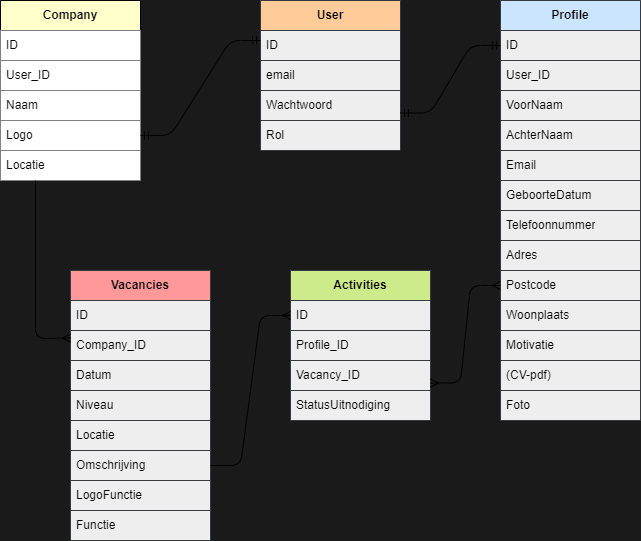

The diagram above was exported from draw.io. Its source (the exported page's mxGraphModel, read from the mxfile embedded in the PNG):
<mxGraphModel dx="713" dy="571" grid="1" gridSize="10" guides="1" tooltips="1" connect="1" arrows="1" fold="1" page="1" pageScale="1" pageWidth="850" pageHeight="1100" background="#1A1A1A" math="0" shadow="0">
  <root>
    <mxCell id="0" />
    <mxCell id="1" parent="0" />
    <mxCell id="7" value="Company" style="swimlane;fontStyle=1;childLayout=stackLayout;horizontal=1;startSize=30;horizontalStack=0;resizeParent=1;resizeParentMax=0;resizeLast=0;collapsible=1;marginBottom=0;whiteSpace=wrap;html=1;labelBackgroundColor=none;labelBorderColor=none;fontColor=#000000;rounded=0;arcSize=50;fillColor=#FFFFCC;" parent="1" vertex="1">
      <mxGeometry x="30" y="40" width="140" height="180" as="geometry" />
    </mxCell>
    <mxCell id="8" value="ID" style="text;strokeColor=#808080;fillColor=#FFFFFF;align=left;verticalAlign=middle;spacingLeft=4;spacingRight=4;overflow=hidden;points=[[0,0.5],[1,0.5]];portConstraint=eastwest;rotatable=0;whiteSpace=wrap;html=1;labelBackgroundColor=none;labelBorderColor=none;rounded=0;fontColor=#000000;" parent="7" vertex="1">
      <mxGeometry y="30" width="140" height="30" as="geometry" />
    </mxCell>
    <mxCell id="9" value="User_ID" style="text;strokeColor=#808080;fillColor=#FFFFFF;align=left;verticalAlign=middle;spacingLeft=4;spacingRight=4;overflow=hidden;points=[[0,0.5],[1,0.5]];portConstraint=eastwest;rotatable=0;whiteSpace=wrap;html=1;labelBackgroundColor=none;labelBorderColor=none;fontColor=#000000;" parent="7" vertex="1">
      <mxGeometry y="60" width="140" height="30" as="geometry" />
    </mxCell>
    <mxCell id="10" value="Naam" style="text;strokeColor=#808080;fillColor=#FFFFFF;align=left;verticalAlign=middle;spacingLeft=4;spacingRight=4;overflow=hidden;points=[[0,0.5],[1,0.5]];portConstraint=eastwest;rotatable=0;whiteSpace=wrap;html=1;labelBackgroundColor=none;labelBorderColor=none;fontColor=#000000;" parent="7" vertex="1">
      <mxGeometry y="90" width="140" height="30" as="geometry" />
    </mxCell>
    <mxCell id="11" value="Logo" style="text;strokeColor=#808080;fillColor=#FFFFFF;align=left;verticalAlign=middle;spacingLeft=4;spacingRight=4;overflow=hidden;points=[[0,0.5],[1,0.5]];portConstraint=eastwest;rotatable=0;whiteSpace=wrap;html=1;labelBackgroundColor=none;labelBorderColor=none;fontColor=#000000;" parent="7" vertex="1">
      <mxGeometry y="120" width="140" height="30" as="geometry" />
    </mxCell>
    <mxCell id="86" value="Locatie" style="text;strokeColor=#808080;fillColor=#FFFFFF;align=left;verticalAlign=middle;spacingLeft=4;spacingRight=4;overflow=hidden;points=[[0,0.5],[1,0.5]];portConstraint=eastwest;rotatable=0;whiteSpace=wrap;html=1;labelBackgroundColor=none;labelBorderColor=none;fontColor=#000000;" vertex="1" parent="7">
      <mxGeometry y="150" width="140" height="30" as="geometry" />
    </mxCell>
    <mxCell id="12" value="Profile" style="swimlane;fontStyle=1;childLayout=stackLayout;horizontal=1;startSize=30;horizontalStack=0;resizeParent=1;resizeParentMax=0;resizeLast=0;collapsible=1;marginBottom=0;whiteSpace=wrap;html=1;rounded=0;labelBackgroundColor=none;labelBorderColor=none;fillColor=#cce5ff;strokeColor=#36393d;fontColor=#000000;" parent="1" vertex="1">
      <mxGeometry x="530" y="40" width="140" height="420" as="geometry" />
    </mxCell>
    <mxCell id="13" value="ID" style="text;strokeColor=#36393d;fillColor=#eeeeee;align=left;verticalAlign=middle;spacingLeft=4;spacingRight=4;overflow=hidden;points=[[0,0.5],[1,0.5]];portConstraint=eastwest;rotatable=0;whiteSpace=wrap;html=1;rounded=0;labelBackgroundColor=none;labelBorderColor=none;fontColor=#000000;" parent="12" vertex="1">
      <mxGeometry y="30" width="140" height="30" as="geometry" />
    </mxCell>
    <mxCell id="14" value="User_ID" style="text;strokeColor=#36393d;fillColor=#eeeeee;align=left;verticalAlign=middle;spacingLeft=4;spacingRight=4;overflow=hidden;points=[[0,0.5],[1,0.5]];portConstraint=eastwest;rotatable=0;whiteSpace=wrap;html=1;rounded=0;labelBackgroundColor=none;labelBorderColor=none;fontColor=#000000;" parent="12" vertex="1">
      <mxGeometry y="60" width="140" height="30" as="geometry" />
    </mxCell>
    <mxCell id="15" value="VoorNaam" style="text;strokeColor=#36393d;fillColor=#eeeeee;align=left;verticalAlign=middle;spacingLeft=4;spacingRight=4;overflow=hidden;points=[[0,0.5],[1,0.5]];portConstraint=eastwest;rotatable=0;whiteSpace=wrap;html=1;rounded=0;labelBackgroundColor=none;labelBorderColor=none;fontColor=#000000;" parent="12" vertex="1">
      <mxGeometry y="90" width="140" height="30" as="geometry" />
    </mxCell>
    <mxCell id="16" value="AchterNaam" style="text;strokeColor=#36393d;fillColor=#eeeeee;align=left;verticalAlign=middle;spacingLeft=4;spacingRight=4;overflow=hidden;points=[[0,0.5],[1,0.5]];portConstraint=eastwest;rotatable=0;whiteSpace=wrap;html=1;rounded=0;labelBackgroundColor=none;labelBorderColor=none;fontColor=#000000;" parent="12" vertex="1">
      <mxGeometry y="120" width="140" height="30" as="geometry" />
    </mxCell>
    <mxCell id="17" value="Email" style="text;strokeColor=#36393d;fillColor=#eeeeee;align=left;verticalAlign=middle;spacingLeft=4;spacingRight=4;overflow=hidden;points=[[0,0.5],[1,0.5]];portConstraint=eastwest;rotatable=0;whiteSpace=wrap;html=1;rounded=0;labelBackgroundColor=none;labelBorderColor=none;fontColor=#000000;" parent="12" vertex="1">
      <mxGeometry y="150" width="140" height="30" as="geometry" />
    </mxCell>
    <mxCell id="19" value="GeboorteDatum" style="text;strokeColor=#36393d;fillColor=#eeeeee;align=left;verticalAlign=middle;spacingLeft=4;spacingRight=4;overflow=hidden;points=[[0,0.5],[1,0.5]];portConstraint=eastwest;rotatable=0;whiteSpace=wrap;html=1;rounded=0;labelBackgroundColor=none;labelBorderColor=none;fontColor=#000000;" parent="12" vertex="1">
      <mxGeometry y="180" width="140" height="30" as="geometry" />
    </mxCell>
    <mxCell id="20" value="Telefoonnummer" style="text;strokeColor=#36393d;fillColor=#eeeeee;align=left;verticalAlign=middle;spacingLeft=4;spacingRight=4;overflow=hidden;points=[[0,0.5],[1,0.5]];portConstraint=eastwest;rotatable=0;whiteSpace=wrap;html=1;rounded=0;labelBackgroundColor=none;labelBorderColor=none;fontColor=#000000;" parent="12" vertex="1">
      <mxGeometry y="210" width="140" height="30" as="geometry" />
    </mxCell>
    <mxCell id="21" value="Adres" style="text;strokeColor=#36393d;fillColor=#eeeeee;align=left;verticalAlign=middle;spacingLeft=4;spacingRight=4;overflow=hidden;points=[[0,0.5],[1,0.5]];portConstraint=eastwest;rotatable=0;whiteSpace=wrap;html=1;rounded=0;labelBackgroundColor=none;labelBorderColor=none;fontColor=#000000;" parent="12" vertex="1">
      <mxGeometry y="240" width="140" height="30" as="geometry" />
    </mxCell>
    <mxCell id="22" value="Postcode" style="text;strokeColor=#36393d;fillColor=#eeeeee;align=left;verticalAlign=middle;spacingLeft=4;spacingRight=4;overflow=hidden;points=[[0,0.5],[1,0.5]];portConstraint=eastwest;rotatable=0;whiteSpace=wrap;html=1;rounded=0;labelBackgroundColor=none;labelBorderColor=none;fontColor=#000000;" parent="12" vertex="1">
      <mxGeometry y="270" width="140" height="30" as="geometry" />
    </mxCell>
    <mxCell id="23" value="Woonplaats" style="text;strokeColor=#36393d;fillColor=#eeeeee;align=left;verticalAlign=middle;spacingLeft=4;spacingRight=4;overflow=hidden;points=[[0,0.5],[1,0.5]];portConstraint=eastwest;rotatable=0;whiteSpace=wrap;html=1;rounded=0;labelBackgroundColor=none;labelBorderColor=none;fontColor=#000000;" parent="12" vertex="1">
      <mxGeometry y="300" width="140" height="30" as="geometry" />
    </mxCell>
    <mxCell id="24" value="Motivatie" style="text;strokeColor=#36393d;fillColor=#eeeeee;align=left;verticalAlign=middle;spacingLeft=4;spacingRight=4;overflow=hidden;points=[[0,0.5],[1,0.5]];portConstraint=eastwest;rotatable=0;whiteSpace=wrap;html=1;rounded=0;labelBackgroundColor=none;labelBorderColor=none;fontColor=#000000;" parent="12" vertex="1">
      <mxGeometry y="330" width="140" height="30" as="geometry" />
    </mxCell>
    <mxCell id="25" value="(CV-pdf)" style="text;strokeColor=#36393d;fillColor=#eeeeee;align=left;verticalAlign=middle;spacingLeft=4;spacingRight=4;overflow=hidden;points=[[0,0.5],[1,0.5]];portConstraint=eastwest;rotatable=0;whiteSpace=wrap;html=1;rounded=0;labelBackgroundColor=none;labelBorderColor=none;fontColor=#000000;" parent="12" vertex="1">
      <mxGeometry y="360" width="140" height="30" as="geometry" />
    </mxCell>
    <mxCell id="78" value="Foto" style="text;strokeColor=#36393d;fillColor=#eeeeee;align=left;verticalAlign=middle;spacingLeft=4;spacingRight=4;overflow=hidden;points=[[0,0.5],[1,0.5]];portConstraint=eastwest;rotatable=0;whiteSpace=wrap;html=1;rounded=0;labelBackgroundColor=none;labelBorderColor=none;fontColor=#000000;" parent="12" vertex="1">
      <mxGeometry y="390" width="140" height="30" as="geometry" />
    </mxCell>
    <mxCell id="27" value="Vacancies" style="swimlane;fontStyle=1;childLayout=stackLayout;horizontal=1;startSize=30;horizontalStack=0;resizeParent=1;resizeParentMax=0;resizeLast=0;collapsible=1;marginBottom=0;whiteSpace=wrap;html=1;rounded=0;labelBackgroundColor=none;labelBorderColor=none;fillColor=#FF9999;strokeColor=#36393d;fontColor=#000000;" parent="1" vertex="1">
      <mxGeometry x="100" y="310" width="140" height="270" as="geometry" />
    </mxCell>
    <mxCell id="28" value="ID" style="text;strokeColor=#36393d;fillColor=#eeeeee;align=left;verticalAlign=middle;spacingLeft=4;spacingRight=4;overflow=hidden;points=[[0,0.5],[1,0.5]];portConstraint=eastwest;rotatable=0;whiteSpace=wrap;html=1;rounded=0;labelBackgroundColor=none;labelBorderColor=none;fontColor=#000000;" parent="27" vertex="1">
      <mxGeometry y="30" width="140" height="30" as="geometry" />
    </mxCell>
    <mxCell id="29" value="Company_ID" style="text;strokeColor=#36393d;fillColor=#eeeeee;align=left;verticalAlign=middle;spacingLeft=4;spacingRight=4;overflow=hidden;points=[[0,0.5],[1,0.5]];portConstraint=eastwest;rotatable=0;whiteSpace=wrap;html=1;rounded=0;labelBackgroundColor=none;labelBorderColor=none;fontColor=#000000;" parent="27" vertex="1">
      <mxGeometry y="60" width="140" height="30" as="geometry" />
    </mxCell>
    <mxCell id="30" value="Datum" style="text;strokeColor=#36393d;fillColor=#eeeeee;align=left;verticalAlign=middle;spacingLeft=4;spacingRight=4;overflow=hidden;points=[[0,0.5],[1,0.5]];portConstraint=eastwest;rotatable=0;whiteSpace=wrap;html=1;rounded=0;labelBackgroundColor=none;labelBorderColor=none;fontColor=#000000;" parent="27" vertex="1">
      <mxGeometry y="90" width="140" height="30" as="geometry" />
    </mxCell>
    <mxCell id="31" value="Niveau" style="text;strokeColor=#36393d;fillColor=#eeeeee;align=left;verticalAlign=middle;spacingLeft=4;spacingRight=4;overflow=hidden;points=[[0,0.5],[1,0.5]];portConstraint=eastwest;rotatable=0;whiteSpace=wrap;html=1;rounded=0;labelBackgroundColor=none;labelBorderColor=none;fontColor=#000000;" parent="27" vertex="1">
      <mxGeometry y="120" width="140" height="30" as="geometry" />
    </mxCell>
    <mxCell id="32" value="Locatie" style="text;strokeColor=#36393d;fillColor=#eeeeee;align=left;verticalAlign=middle;spacingLeft=4;spacingRight=4;overflow=hidden;points=[[0,0.5],[1,0.5]];portConstraint=eastwest;rotatable=0;whiteSpace=wrap;html=1;rounded=0;labelBackgroundColor=none;labelBorderColor=none;fontColor=#000000;" parent="27" vertex="1">
      <mxGeometry y="150" width="140" height="30" as="geometry" />
    </mxCell>
    <mxCell id="33" value="Omschrijving" style="text;strokeColor=#36393d;fillColor=#eeeeee;align=left;verticalAlign=middle;spacingLeft=4;spacingRight=4;overflow=hidden;points=[[0,0.5],[1,0.5]];portConstraint=eastwest;rotatable=0;whiteSpace=wrap;html=1;rounded=0;labelBackgroundColor=none;labelBorderColor=none;fontColor=#000000;" parent="27" vertex="1">
      <mxGeometry y="180" width="140" height="30" as="geometry" />
    </mxCell>
    <mxCell id="65" value="LogoFunctie" style="text;strokeColor=#36393d;fillColor=#eeeeee;align=left;verticalAlign=middle;spacingLeft=4;spacingRight=4;overflow=hidden;points=[[0,0.5],[1,0.5]];portConstraint=eastwest;rotatable=0;whiteSpace=wrap;html=1;rounded=0;labelBackgroundColor=none;labelBorderColor=none;fontColor=#000000;" parent="27" vertex="1">
      <mxGeometry y="210" width="140" height="30" as="geometry" />
    </mxCell>
    <mxCell id="66" value="Functie" style="text;strokeColor=#36393d;fillColor=#eeeeee;align=left;verticalAlign=middle;spacingLeft=4;spacingRight=4;overflow=hidden;points=[[0,0.5],[1,0.5]];portConstraint=eastwest;rotatable=0;whiteSpace=wrap;html=1;rounded=0;labelBackgroundColor=none;labelBorderColor=none;fontColor=#000000;" parent="27" vertex="1">
      <mxGeometry y="240" width="140" height="30" as="geometry" />
    </mxCell>
    <mxCell id="42" value="Activities" style="swimlane;fontStyle=1;childLayout=stackLayout;horizontal=1;startSize=30;horizontalStack=0;resizeParent=1;resizeParentMax=0;resizeLast=0;collapsible=1;marginBottom=0;whiteSpace=wrap;html=1;rounded=0;labelBackgroundColor=none;labelBorderColor=none;fillColor=#cdeb8b;strokeColor=#36393d;fontColor=#000000;" parent="1" vertex="1">
      <mxGeometry x="320" y="310" width="140" height="150" as="geometry" />
    </mxCell>
    <mxCell id="43" value="ID" style="text;strokeColor=#36393d;fillColor=#eeeeee;align=left;verticalAlign=middle;spacingLeft=4;spacingRight=4;overflow=hidden;points=[[0,0.5],[1,0.5]];portConstraint=eastwest;rotatable=0;whiteSpace=wrap;html=1;rounded=0;labelBackgroundColor=none;labelBorderColor=none;fontColor=#000000;" parent="42" vertex="1">
      <mxGeometry y="30" width="140" height="30" as="geometry" />
    </mxCell>
    <mxCell id="45" value="Profile_ID" style="text;strokeColor=#36393d;fillColor=#eeeeee;align=left;verticalAlign=middle;spacingLeft=4;spacingRight=4;overflow=hidden;points=[[0,0.5],[1,0.5]];portConstraint=eastwest;rotatable=0;whiteSpace=wrap;html=1;rounded=0;labelBackgroundColor=none;labelBorderColor=none;fontColor=#000000;" parent="42" vertex="1">
      <mxGeometry y="60" width="140" height="30" as="geometry" />
    </mxCell>
    <mxCell id="46" value="Vacancy_ID" style="text;strokeColor=#36393d;fillColor=#eeeeee;align=left;verticalAlign=middle;spacingLeft=4;spacingRight=4;overflow=hidden;points=[[0,0.5],[1,0.5]];portConstraint=eastwest;rotatable=0;whiteSpace=wrap;html=1;rounded=0;labelBackgroundColor=none;labelBorderColor=none;fontColor=#000000;" parent="42" vertex="1">
      <mxGeometry y="90" width="140" height="30" as="geometry" />
    </mxCell>
    <mxCell id="48" value="StatusUitnodiging" style="text;strokeColor=#36393d;fillColor=#eeeeee;align=left;verticalAlign=middle;spacingLeft=4;spacingRight=4;overflow=hidden;points=[[0,0.5],[1,0.5]];portConstraint=eastwest;rotatable=0;whiteSpace=wrap;html=1;rounded=0;labelBackgroundColor=none;labelBorderColor=none;fontColor=#000000;" parent="42" vertex="1">
      <mxGeometry y="120" width="140" height="30" as="geometry" />
    </mxCell>
    <mxCell id="67" value="User" style="swimlane;fontStyle=1;childLayout=stackLayout;horizontal=1;startSize=30;horizontalStack=0;resizeParent=1;resizeParentMax=0;resizeLast=0;collapsible=1;marginBottom=0;whiteSpace=wrap;html=1;rounded=0;labelBackgroundColor=none;labelBorderColor=none;fillColor=#FFCC99;strokeColor=#36393d;fontColor=#000000;" parent="1" vertex="1">
      <mxGeometry x="290" y="40" width="140" height="150" as="geometry" />
    </mxCell>
    <mxCell id="68" value="ID" style="text;strokeColor=#36393d;fillColor=#eeeeee;align=left;verticalAlign=middle;spacingLeft=4;spacingRight=4;overflow=hidden;points=[[0,0.5],[1,0.5]];portConstraint=eastwest;rotatable=0;whiteSpace=wrap;html=1;rounded=0;labelBackgroundColor=none;labelBorderColor=none;fontColor=#000000;" parent="67" vertex="1">
      <mxGeometry y="30" width="140" height="30" as="geometry" />
    </mxCell>
    <mxCell id="69" value="email" style="text;strokeColor=#36393d;fillColor=#eeeeee;align=left;verticalAlign=middle;spacingLeft=4;spacingRight=4;overflow=hidden;points=[[0,0.5],[1,0.5]];portConstraint=eastwest;rotatable=0;whiteSpace=wrap;html=1;rounded=0;labelBackgroundColor=none;labelBorderColor=none;fontColor=#000000;" parent="67" vertex="1">
      <mxGeometry y="60" width="140" height="30" as="geometry" />
    </mxCell>
    <mxCell id="70" value="Wachtwoord" style="text;strokeColor=#36393d;fillColor=#eeeeee;align=left;verticalAlign=middle;spacingLeft=4;spacingRight=4;overflow=hidden;points=[[0,0.5],[1,0.5]];portConstraint=eastwest;rotatable=0;whiteSpace=wrap;html=1;rounded=0;labelBackgroundColor=none;labelBorderColor=none;fontColor=#000000;" parent="67" vertex="1">
      <mxGeometry y="90" width="140" height="30" as="geometry" />
    </mxCell>
    <mxCell id="71" value="Rol" style="text;strokeColor=#36393d;fillColor=#eeeeee;align=left;verticalAlign=middle;spacingLeft=4;spacingRight=4;overflow=hidden;points=[[0,0.5],[1,0.5]];portConstraint=eastwest;rotatable=0;whiteSpace=wrap;html=1;rounded=0;labelBackgroundColor=none;labelBorderColor=none;fontColor=#000000;" parent="67" vertex="1">
      <mxGeometry y="120" width="140" height="30" as="geometry" />
    </mxCell>
    <mxCell id="80" value="" style="edgeStyle=entityRelationEdgeStyle;fontSize=12;html=1;endArrow=ERmandOne;startArrow=ERmandOne;exitX=1;exitY=0.75;exitDx=0;exitDy=0;" edge="1" parent="1" source="7">
      <mxGeometry width="100" height="100" relative="1" as="geometry">
        <mxPoint x="190" y="180" as="sourcePoint" />
        <mxPoint x="290" y="80" as="targetPoint" />
      </mxGeometry>
    </mxCell>
    <mxCell id="81" value="" style="edgeStyle=entityRelationEdgeStyle;fontSize=12;html=1;endArrow=ERmandOne;startArrow=ERmandOne;entryX=0;entryY=0.5;entryDx=0;entryDy=0;exitX=1;exitY=0.75;exitDx=0;exitDy=0;" edge="1" parent="1" source="67" target="13">
      <mxGeometry width="100" height="100" relative="1" as="geometry">
        <mxPoint x="425" y="190" as="sourcePoint" />
        <mxPoint x="525" y="90" as="targetPoint" />
      </mxGeometry>
    </mxCell>
    <mxCell id="82" value="" style="fontSize=12;html=1;endArrow=ERmany;entryX=0;entryY=0.25;entryDx=0;entryDy=0;rounded=1;exitX=0.25;exitY=1;exitDx=0;exitDy=0;" edge="1" parent="1" source="7" target="27">
      <mxGeometry width="100" height="100" relative="1" as="geometry">
        <mxPoint x="40" y="260" as="sourcePoint" />
        <mxPoint x="250" y="190" as="targetPoint" />
        <Array as="points">
          <mxPoint x="65" y="378" />
        </Array>
      </mxGeometry>
    </mxCell>
    <mxCell id="85" value="" style="edgeStyle=entityRelationEdgeStyle;fontSize=12;html=1;endArrow=ERmany;rounded=1;exitX=1;exitY=0.5;exitDx=0;exitDy=0;entryX=0;entryY=0.5;entryDx=0;entryDy=0;" edge="1" parent="1" source="33" target="43">
      <mxGeometry width="100" height="100" relative="1" as="geometry">
        <mxPoint x="240" y="340" as="sourcePoint" />
        <mxPoint x="340" y="240" as="targetPoint" />
      </mxGeometry>
    </mxCell>
    <mxCell id="87" value="" style="edgeStyle=entityRelationEdgeStyle;fontSize=12;html=1;endArrow=ERmany;rounded=1;entryX=0;entryY=0.5;entryDx=0;entryDy=0;exitX=1;exitY=0.75;exitDx=0;exitDy=0;startArrow=ERmany;startFill=0;" edge="1" parent="1" source="42" target="22">
      <mxGeometry width="100" height="100" relative="1" as="geometry">
        <mxPoint x="410" y="370" as="sourcePoint" />
        <mxPoint x="510" y="270" as="targetPoint" />
      </mxGeometry>
    </mxCell>
  </root>
</mxGraphModel>